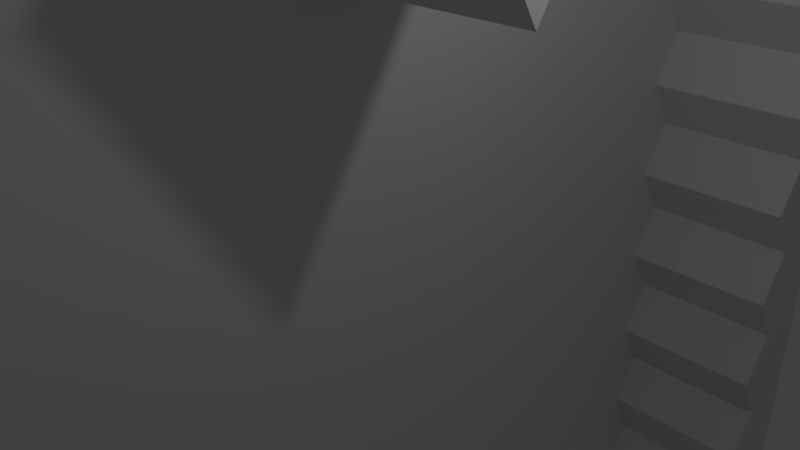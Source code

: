 # Source: board.blend  (saved by Blender 2.69.0; exported with 4.5.12 LTS)
import bpy
from mathutils import Matrix  # noqa: F401  (used for matrix-valued properties, if any)

bpy.ops.wm.read_factory_settings(use_empty=True)
scene = bpy.context.scene
scene.name = 'Scene'

# ---- collections
col_collection_1 = bpy.data.collections.new('Collection 1'); scene.collection.children.link(col_collection_1)

# ---- world
world_world = bpy.data.worlds.new('World'); scene.world = world_world
world_world.color = (0.05088, 0.05088, 0.05088)
world_world.use_sun_shadow = False
world_world.sun_shadow_jitter_overblur = 0.0
world_world.cycles.sampling_method = 'MANUAL'
world_world.cycles.sample_map_resolution = 256

# ---- cameras
cam_camera = bpy.data.cameras.new('Camera')
cam_camera.clip_end = 100.0
cam_camera.lens = 35.0
cam_camera.sensor_width = 32.0
cam_camera.sensor_height = 18.0
cam_camera.ortho_scale = 7.314
cam_camera.dof.focus_distance = 0.0
cam_camera.dof.aperture_fstop = 128.0

# ---- lights
light_lamp = bpy.data.lights.new('Lamp', 'POINT')
light_lamp.transmission_factor = 0.0
light_lamp.cutoff_distance = 30.0
light_lamp.energy = 100.0
light_lamp.shadow_buffer_clip_start = 1.001
light_lamp.shadow_soft_size = 0.1
light_lamp.shadow_maximum_resolution = 0.006
light_lamp.use_absolute_resolution = True
light_lamp.cycles.use_multiple_importance_sampling = False

# ---- meshes
me_plane = bpy.data.meshes.new('Plane')
me_plane.from_pydata([(1.0, -1.0, 0.0), (-0.9946, -1.204, 0.005015), (1.0, 1.0, 0.0), (-0.9956, 1.249, -0.03138), (0.0, -1.0, 0.0), (0.0, 1.0, 0.0), (-1.076, 0.004199, -0.4158), (1.0, 0.0, 0.0), (0.0, 0.0, 0.0), (-0.5, -1.0, 0.0), (-0.5, 1.0, 0.0), (-1.076, -0.4958, -0.4158), (1.0, 0.5, 0.0), (0.5, -1.0, 0.0), (0.5, 1.0, 0.0), (-1.076, 0.5042, -0.4158), (1.0, -0.5, 0.0), (0.0, 0.5, 0.0), (0.0, -0.5, 0.0), (-0.5, 0.0, 0.0), (0.5, 0.0, 0.0), (0.5, 0.5, 0.0), (-0.5, 0.5, 0.0), (-0.5, -0.5, 0.0), (0.5, -0.5, 0.0), (-0.75, -1.0, 0.0), (-0.75, 1.0, 0.0), (-1.076, -0.7458, -0.4158), (1.0, 0.75, 0.0), (0.75, -1.0, 0.0), (0.75, 1.0, 0.0), (-1.076, 0.7542, -0.4158), (1.0, -0.75, 0.0), (0.0, 0.75, 0.0), (0.0, -0.75, 0.0), (-0.75, 0.0, 0.0), (0.25, 0.0, 0.0), (-0.25, -1.0, 0.0), (-0.25, 1.0, 0.0), (-1.076, -0.2458, -0.4158), (1.0, 0.25, 0.0), (0.25, -1.0, 0.0), (0.25, 1.0, 0.0), (-1.076, 0.2542, -0.4158), (1.0, -0.25, 0.0), (0.0, 0.25, 0.0), (0.0, -0.25, 0.0), (-0.25, 0.0, 0.0), (0.75, 0.0, 0.0), (0.5, 0.75, 0.0), (0.5, 0.25, 0.0), (0.25, 0.5, 0.0), (0.75, 0.5, 0.0), (-0.5, 0.75, 0.0), (-0.5, 0.25, 0.0), (-0.75, 0.5, 0.0), (-0.25, 0.5, 0.0), (-0.5, -0.25, 0.0), (-0.5, -0.75, 0.0), (-0.75, -0.5, 0.0), (-0.25, -0.5, 0.0), (0.5, -0.25, 0.0), (0.5, -0.75, 0.0), (0.25, -0.5, 0.0), (0.75, -0.5, 0.0), (0.75, 0.75, 0.0), (-0.25, 0.75, 0.0), (-0.25, -0.25, 0.0), (0.75, -0.25, 0.0), (0.25, 0.75, 0.0), (0.25, 0.25, 0.0), (0.75, 0.25, 0.0), (-0.75, 0.75, 0.0), (-0.75, 0.25, 0.0), (-0.25, 0.25, 0.0), (-0.75, -0.25, 0.0), (-0.75, -0.75, 0.0), (-0.25, -0.75, 0.0), (0.25, -0.25, 0.0), (0.25, -0.75, 0.0), (0.75, -0.75, 0.0), (-0.875, -1.0, 0.0), (-0.875, 1.0, 0.0), (-1.07, -1.075, -0.4108), (1.0, 0.875, 0.0), (0.875, -1.0, 0.0), (0.875, 1.0, 0.0), (-1.071, 1.128, -0.4472), (1.0, -0.875, 0.0), (0.0, 0.875, 0.0), (0.0, -0.875, 0.0), (-0.875, 0.0, 0.0), (0.125, 0.0, 0.0), (-0.125, -1.0, 0.0), (-0.125, 1.0, 0.0), (-1.076, -0.1208, -0.4158), (1.0, 0.125, 0.0), (0.125, -1.0, 0.0), (0.125, 1.0, 0.0), (-1.076, 0.1292, -0.4158), (1.0, -0.125, 0.0), (0.0, 0.125, 0.0), (0.0, -0.125, 0.0), (-0.125, 0.0, 0.0), (0.875, 0.0, 0.0), (0.5, 0.875, 0.0), (0.5, 0.125, 0.0), (0.125, 0.5, 0.0), (0.625, 0.5, 0.0), (-0.5, 0.875, 0.0), (-0.5, 0.125, 0.0), (-0.875, 0.5, 0.0), (-0.375, 0.5, 0.0), (-0.5, -0.125, 0.0), (-0.5, -0.875, 0.0), (-0.875, -0.5, 0.0), (-0.375, -0.5, 0.0), (0.5, -0.125, 0.0), (0.5, -0.875, 0.0), (0.125, -0.5, 0.0), (0.625, -0.5, 0.0), (-0.625, -1.0, 0.0), (-0.625, 1.0, 0.0), (-1.076, -0.6208, -0.4158), (1.0, 0.625, 0.0), (0.625, -1.0, 0.0), (0.625, 1.0, 0.0), (-1.076, 0.6292, -0.4158), (1.0, -0.625, 0.0), (0.0, 0.625, 0.0), (0.0, -0.625, 0.0), (-0.625, 0.0, 0.0), (0.375, 0.0, 0.0), (-0.375, -1.0, 0.0), (-0.375, 1.0, 0.0), (-1.076, -0.3708, -0.4158), (1.0, 0.375, 0.0), (0.375, -1.0, 0.0), (0.375, 1.0, 0.0), (-1.076, 0.3792, -0.4158), (1.0, -0.375, 0.0), (0.0, 0.375, 0.0), (0.0, -0.375, 0.0), (-0.4999, 3.584e-15, 0.3038), (0.625, 0.0, 0.0), (0.5, 0.625, 0.0), (0.5, 0.375, 0.0), (0.375, 0.5, 0.0), (0.875, 0.5, 0.0), (-0.5, 0.625, 0.0), (-0.5, 0.375, 0.0), (-0.625, 0.5, 0.0), (-0.125, 0.5, 0.0), (-0.5, -0.375, 0.0), (-0.5, -0.625, 0.0), (-0.625, -0.5, 0.0), (-0.125, -0.5, 0.0), (0.5, -0.375, 0.0), (0.5, -0.625, 0.0), (0.375, -0.5, 0.0), (0.875, -0.5, 0.0), (0.75, 0.875, 0.0), (0.75, 0.625, 0.0), (0.625, 0.75, 0.0), (0.875, 0.75, 0.0), (-0.25, 0.875, 0.0), (-0.25, 0.625, 0.0), (-0.375, 0.75, 0.0), (-0.125, 0.75, 0.0), (-0.25, -0.125, 0.0), (-0.25, -0.375, 0.0), (-0.375, -0.25, 0.0), (-0.125, -0.25, 0.0), (0.75, -0.125, 0.0), (0.75, -0.375, 0.0), (0.625, -0.25, 0.0), (0.875, -0.25, 0.0), (0.25, 0.875, 0.0), (0.25, 0.625, 0.0), (0.125, 0.75, 0.0), (0.375, 0.75, 0.0), (0.25, 0.375, 0.0), (0.25, 0.125, 0.0), (0.125, 0.25, 0.0), (0.375, 0.25, 0.0), (0.75, 0.375, 0.0), (0.75, 0.125, 0.0), (0.625, 0.25, 0.0), (0.875, 0.25, 0.0), (-0.75, 0.875, 0.0), (-0.75, 0.625, 0.0), (-0.875, 0.75, 0.0), (-0.625, 0.75, 0.0), (-0.75, 0.375, 0.0), (-0.75, 0.125, 0.0), (-0.875, 0.25, 0.0), (-0.625, 0.25, 0.0), (-0.25, 0.375, 0.0), (-0.25, 0.125, 0.0), (-0.375, 0.25, 0.0), (-0.125, 0.25, 0.0), (-0.75, -0.125, 0.0), (-0.75, -0.375, 0.0), (-0.875, -0.25, 0.0), (-0.625, -0.25, 0.0), (-0.75, -0.625, 0.0), (-0.75, -0.875, 0.0), (-0.875, -0.75, 0.0), (-0.625, -0.75, 0.0), (-0.25, -0.625, 0.0), (-0.25, -0.875, 0.0), (-0.375, -0.75, 0.0), (-0.125, -0.75, 0.0), (0.25, -0.125, 0.0), (0.25, -0.375, 0.0), (0.125, -0.25, 0.0), (0.375, -0.25, 0.0), (0.25, -0.625, 0.0), (0.25, -0.875, 0.0), (0.125, -0.75, 0.0), (0.375, -0.75, 0.0), (0.75, -0.625, 0.0), (0.75, -0.875, 0.0), (0.625, -0.75, 0.0), (0.875, -0.75, 0.0), (0.875, 0.875, 0.0), (-0.125, 0.875, 0.0), (-0.125, -0.125, 0.0), (0.875, -0.125, 0.0), (0.375, 0.875, 0.0), (0.375, 0.375, 0.0), (0.875, 0.375, 0.0), (-0.625, 0.875, 0.0), (-0.625, 0.375, 0.0), (-0.125, 0.375, 0.0), (-0.625, -0.125, 0.0), (-0.625, -0.625, 0.0), (-0.125, -0.625, 0.0), (0.375, -0.125, 0.0), (0.375, -0.625, 0.0), (0.875, -0.625, 0.0), (0.625, 0.875, 0.0), (0.625, 0.625, 0.0), (0.875, 0.625, 0.0), (-0.375, 0.875, 0.0), (-0.375, 0.625, 0.0), (-0.125, 0.625, 0.0), (-0.375, -0.125, 0.0), (-0.375, -0.375, 0.0), (-0.125, -0.375, 0.0), (0.625, -0.125, 0.0), (0.625, -0.375, 0.0), (0.875, -0.375, 0.0), (0.125, 0.875, 0.0), (0.125, 0.625, 0.0), (0.375, 0.625, 0.0), (0.125, 0.375, 0.0), (0.125, 0.125, 0.0), (0.375, 0.125, 0.0), (0.625, 0.375, 0.0), (0.625, 0.125, 0.0), (0.875, 0.125, 0.0), (-0.875, 0.875, 0.0), (-0.875, 0.625, 0.0), (-0.625, 0.625, 0.0), (-0.875, 0.375, 0.0), (-0.875, 0.125, 0.0), (-0.625, 0.125, 0.0), (-0.375, 0.375, 0.0), (-0.375, 0.125, 0.0), (-0.125, 0.125, 0.0), (-0.875, -0.125, 0.0), (-0.875, -0.375, 0.0), (-0.625, -0.375, 0.0), (-0.875, -0.625, 0.0), (-0.875, -0.875, 0.0), (-0.625, -0.875, 0.0), (-0.375, -0.625, 0.0), (-0.375, -0.875, 0.0), (-0.125, -0.875, 0.0), (0.125, -0.125, 0.0), (0.125, -0.375, 0.0), (0.375, -0.375, 0.0), (0.125, -0.625, 0.0), (0.125, -0.875, 0.0), (0.375, -0.875, 0.0), (0.625, -0.625, 0.0), (0.625, -0.875, 0.0), (0.875, -0.875, 0.0), (1.0, -1.0, 0.3127), (-0.9946, -1.204, 0.3177), (1.0, 1.0, 0.3127), (-0.9956, 1.249, 0.2813), (-2.62e-10, -1.0, 0.3127), (-2.62e-10, 1.0, 0.3127), (1.0, 0.0, 0.3127), (-0.5, -1.0, 0.3127), (-0.5, 1.0, 0.3127), (1.0, 0.5, 0.3127), (0.5, -1.0, 0.3127), (0.5, 1.0, 0.3127), (1.0, -0.5, 0.3127), (-0.75, -1.0, 0.3127), (-0.75, 1.0, 0.3127), (1.0, 0.75, 0.3127), (0.75, -1.0, 0.3127), (0.75, 1.0, 0.3127), (1.0, -0.75, 0.3127), (-0.25, -1.0, 0.3127), (-0.25, 1.0, 0.3127), (1.0, 0.25, 0.3127), (0.25, -1.0, 0.3127), (0.25, 1.0, 0.3127), (1.0, -0.25, 0.3127), (-0.875, -1.0, 0.3127), (-0.875, 1.0, 0.3127), (-0.9946, -1.079, 0.3177), (1.0, 0.875, 0.3127), (0.875, -1.0, 0.3127), (0.875, 1.0, 0.3127), (-0.9956, 1.124, 0.2813), (1.0, -0.875, 0.3127), (-2.62e-10, 0.875, 0.3127), (-2.62e-10, -0.875, 0.3127), (-0.125, -1.0, 0.3127), (-0.125, 1.0, 0.3127), (1.0, 0.125, 0.3127), (0.125, -1.0, 0.3127), (0.125, 1.0, 0.3127), (1.0, -0.125, 0.3127), (0.875, 0.0, 0.3127), (0.5, 0.875, 0.3127), (-0.5, 0.875, 0.3127), (-0.5, -0.875, 0.3127), (0.5, -0.875, 0.3127), (-0.625, -1.0, 0.3127), (-0.625, 1.0, 0.3127), (1.0, 0.625, 0.3127), (0.625, -1.0, 0.3127), (0.625, 1.0, 0.3127), (1.0, -0.625, 0.3127), (-0.375, -1.0, 0.3127), (-0.375, 1.0, 0.3127), (1.0, 0.375, 0.3127), (0.375, -1.0, 0.3127), (0.375, 1.0, 0.3127), (1.0, -0.375, 0.3127), (0.875, 0.5, 0.3127), (0.875, -0.5, 0.3127), (0.75, 0.875, 0.3127), (0.875, 0.75, 0.3127), (-0.25, 0.875, 0.3127), (0.875, -0.25, 0.3127), (0.25, 0.875, 0.3127), (0.875, 0.25, 0.3127), (-0.75, 0.875, 0.3127), (-0.75, -0.875, 0.3127), (-0.25, -0.875, 0.3127), (0.25, -0.875, 0.3127), (0.75, -0.875, 0.3127), (0.875, -0.75, 0.3127), (0.875, 0.875, 0.3127), (-0.125, 0.875, 0.3127), (0.875, -0.125, 0.3127), (0.375, 0.875, 0.3127), (0.875, 0.375, 0.3127), (-0.625, 0.875, 0.3127), (0.875, -0.625, 0.3127), (0.625, 0.875, 0.3127), (0.875, 0.625, 0.3127), (-0.375, 0.875, 0.3127), (0.875, -0.375, 0.3127), (0.125, 0.875, 0.3127), (0.875, 0.125, 0.3127), (-0.875, 0.875, 0.3127), (-0.875, -0.875, 0.3127), (-0.625, -0.875, 0.3127), (-0.375, -0.875, 0.3127), (-0.125, -0.875, 0.3127), (0.125, -0.875, 0.3127), (0.375, -0.875, 0.3127), (0.625, -0.875, 0.3127), (0.875, -0.875, 0.3127), (0.75, -0.75, 0.0), (0.75, -0.625, 0.0), (0.625, -0.75, 0.0), (0.625, -0.625, 0.0), (0.0, -0.875, 0.0), (-0.125, -0.875, 0.0), (-2.62e-10, -0.875, 0.3127), (-0.125, -0.875, 0.3127), (-0.4999, 0.0, 0.0), (-0.375, -0.1249, 0.0), (-0.2501, 0.0, 0.0), (-0.375, 0.1249, 0.0), (-0.375, -0.1249, 0.3038), (-0.25, 3.584e-15, 0.3038), (-0.375, 0.1249, 0.3038), (-0.6875, -0.809, -7.451e-08), (-0.6875, -0.809, 7.451e-08), (-0.6875, -0.809, 0.3127), (-0.6875, -0.809, 0.3127), (-0.5615, -0.8114, 7.451e-08), (-0.5635, -0.8114, -7.451e-08), (-0.5615, -0.8114, 0.3127), (-0.5635, -0.8114, 0.3127), (-0.4383, -0.8088, -7.451e-08), (-0.4367, -0.8088, 7.451e-08), (-0.4383, -0.8088, 0.3127), (-0.4367, -0.8088, 0.3127), (-0.3119, -0.8123, 7.451e-08), (-0.3131, -0.8123, -7.451e-08), (-0.3119, -0.8123, 0.3127), (-0.3131, -0.8123, 0.3127), (-0.1883, -0.8097, -7.451e-08), (-0.1867, -0.8097, 7.451e-08), (-0.1883, -0.8097, 0.3127), (-0.1867, -0.8097, 0.3127), (-0.06182, -0.81, 7.451e-08), (-0.06318, -0.81, -7.451e-08), (-0.06182, -0.81, 0.3127), (-0.06318, -0.81, 0.3127), (0.06186, -0.8088, -7.451e-08), (0.06314, -0.8088, 7.451e-08), (0.06186, -0.8088, 0.3127), (0.06314, -0.8088, 0.3127), (0.1881, -0.8104, 7.451e-08), (0.1869, -0.8104, -7.451e-08), (0.1881, -0.8104, 0.3127), (0.1869, -0.8104, 0.3127), (0.3118, -0.8106, -7.451e-08), (0.3132, -0.8106, 7.451e-08), (0.3118, -0.8106, 0.3127), (0.3132, -0.8106, 0.3127), (0.4387, -0.8094, 7.451e-08), (0.4363, -0.8094, -7.451e-08), (0.4387, -0.8094, 0.3127), (0.4363, -0.8094, 0.3127), (-0.6894, 0.8116, -7.451e-08), (-0.6856, 0.8116, 7.451e-08), (-0.6894, 0.8116, 0.3127), (-0.6856, 0.8116, 0.3127), (-0.561, 0.8111, 7.451e-08), (-0.564, 0.8111, -7.451e-08), (-0.561, 0.8111, 0.3127), (-0.564, 0.8111, 0.3127), (-0.4384, 0.8111, -7.451e-08), (-0.4366, 0.8111, 7.451e-08), (-0.4384, 0.8111, 0.3127), (-0.4366, 0.8111, 0.3127), (-0.3119, 0.8123, 7.451e-08), (-0.3131, 0.8123, -7.451e-08), (-0.3119, 0.8123, 0.3127), (-0.3131, 0.8123, 0.3127), (-0.1884, 0.812, -7.451e-08), (-0.1866, 0.812, 7.451e-08), (-0.1884, 0.812, 0.3127), (-0.1866, 0.812, 0.3127), (-0.06169, 0.8104, 7.451e-08), (-0.06331, 0.8104, -7.451e-08), (-0.06169, 0.8104, 0.3127), (-0.06331, 0.8104, 0.3127), (0.06196, 0.8106, -7.451e-08), (0.06304, 0.8106, 7.451e-08), (0.06196, 0.8106, 0.3127), (0.06304, 0.8106, 0.3127), (0.1882, 0.8121, 7.451e-08), (0.1868, 0.8121, -7.451e-08), (0.1882, 0.8121, 0.3127), (0.1868, 0.8121, 0.3127), (0.3118, 0.8121, -7.451e-08), (0.3132, 0.8121, 7.451e-08), (0.3118, 0.8121, 0.3127), (0.3132, 0.8121, 0.3127), (0.4385, 0.8116, 7.451e-08), (0.4365, 0.8116, -7.451e-08), (0.4385, 0.8116, 0.3127), (0.4365, 0.8116, 0.3127), (0.5618, -0.8123, -7.451e-08), (0.5632, -0.8123, 7.451e-08), (0.5618, -0.8123, 0.3127), (0.5632, -0.8123, 0.3127), (0.5, 0.875, 0.0), (0.625, 0.875, 0.0), (0.5, 0.875, 0.3127), (0.625, 0.875, 0.3127), (0.5615, 0.8121, -7.451e-08), (0.5635, 0.8121, 7.451e-08), (0.5615, 0.8121, 0.3127), (0.5635, 0.8121, 0.3127)], [], [(121, 9, 296, 335), (84, 2, 291, 317), (227, 102, 8, 103), (125, 29, 305, 338), (88, 32, 307, 321), (230, 146, 21, 147), (188, 261, 373, 354), (378, 279, 415, 417), (233, 150, 22, 151), (234, 141, 17, 152), (235, 113, 19, 131), (236, 154, 23, 155), (237, 130, 18, 156), (238, 117, 20, 132), (239, 158, 24, 159), (128, 16, 301, 340), (229, 364, 473, 471), (242, 162, 65, 163), (206, 275, 375, 356), (253, 372, 465, 463), (245, 166, 66, 167), (246, 129, 33, 168), (19, 391, 394, 269, 110), (248, 170, 67, 171), (249, 142, 46, 172), (250, 173, 48, 144), (251, 174, 68, 175), (262, 189, 355, 374), (98, 5, 294, 328), (254, 178, 69, 179), (255, 145, 49, 180), (256, 181, 51, 107), (257, 182, 70, 183), (258, 106, 50, 184), (259, 185, 52, 108), (260, 186, 71, 187), (231, 188, 354, 365), (124, 28, 304, 337), (263, 190, 72, 191), (264, 149, 53, 192), (265, 193, 55, 111), (266, 194, 73, 195), (267, 110, 54, 196), (268, 197, 56, 112), (269, 198, 74, 199), (270, 101, 45, 200), (271, 201, 35, 91), (272, 202, 75, 203), (273, 153, 57, 204), (274, 205, 59, 115), (275, 206, 76, 207), (276, 114, 58, 208), (277, 209, 60, 116), (278, 210, 77, 211), (279, 90, 34, 212), (280, 213, 36, 92), (281, 214, 78, 215), (282, 157, 61, 216), (283, 217, 63, 119), (284, 218, 79, 219), (285, 118, 62, 220), (286, 221, 64, 120), (287, 222, 80, 223), (83, 1, 290, 316), (288, 222, 359, 382), (65, 164, 225, 161), (94, 38, 309, 325), (275, 83, 316, 375), (66, 168, 226, 165), (168, 33, 89, 226), (169, 227, 103, 47), (67, 172, 227, 169), (172, 46, 102, 227), (173, 228, 104, 48), (68, 176, 228, 173), (358, 218, 426, 428), (161, 225, 361, 349), (69, 180, 229, 177), (180, 49, 105, 229), (181, 230, 147, 51), (70, 184, 230, 181), (184, 50, 146, 230), (185, 231, 148, 52), (71, 188, 231, 185), (87, 262, 374, 320), (4, 97, 327, 293), (72, 192, 232, 189), (192, 53, 109, 232), (193, 233, 151, 55), (73, 196, 233, 193), (196, 54, 150, 233), (197, 234, 152, 56), (74, 200, 234, 197), (200, 45, 141, 234), (201, 235, 131, 35), (75, 204, 235, 201), (204, 57, 113, 235), (205, 236, 155, 59), (76, 208, 236, 205), (208, 58, 154, 236), (209, 237, 156, 60), (77, 212, 237, 209), (212, 34, 130, 237), (213, 238, 132, 36), (78, 216, 238, 213), (216, 61, 117, 238), (217, 239, 159, 63), (79, 220, 239, 217), (220, 62, 158, 239), (221, 240, 160, 64), (80, 224, 240, 221), (138, 42, 312, 345), (134, 10, 297, 342), (49, 163, 241, 105), (163, 65, 161, 241), (145, 242, 163, 49), (21, 108, 242, 145), (108, 52, 162, 242), (162, 243, 164, 65), (52, 148, 243, 162), (148, 231, 365, 347), (240, 224, 360, 367), (53, 167, 244, 109), (167, 66, 165, 244), (149, 245, 167, 53), (22, 112, 245, 149), (112, 56, 166, 245), (166, 246, 168, 66), (56, 152, 246, 166), (152, 17, 129, 246), (394, 393, 47, 198, 269), (57, 171, 247, 113), (171, 67, 169, 247), (153, 248, 171, 57), (23, 116, 248, 153), (116, 60, 170, 248), (170, 249, 172, 67), (60, 156, 249, 170), (156, 18, 142, 249), (117, 250, 144, 20), (61, 175, 250, 117), (175, 68, 173, 250), (157, 251, 175, 61), (24, 120, 251, 157), (120, 64, 174, 251), (174, 252, 176, 68), (64, 160, 252, 174), (86, 30, 306, 319), (82, 3, 292, 315), (33, 179, 253, 89), (179, 69, 177, 253), (129, 254, 179, 33), (17, 107, 254, 129), (107, 51, 178, 254), (178, 255, 180, 69), (51, 147, 255, 178), (147, 21, 145, 255), (141, 256, 107, 17), (45, 183, 256, 141), (183, 70, 181, 256), (101, 257, 183, 45), (8, 92, 257, 101), (92, 36, 182, 257), (182, 258, 184, 70), (36, 132, 258, 182), (132, 20, 106, 258), (146, 259, 108, 21), (50, 187, 259, 146), (187, 71, 185, 259), (106, 260, 187, 50), (20, 144, 260, 106), (144, 48, 186, 260), (186, 261, 188, 71), (48, 104, 261, 186), (332, 366, 445, 444), (37, 93, 324, 308), (31, 191, 262, 87), (191, 72, 189, 262), (127, 263, 191, 31), (15, 111, 263, 127), (111, 55, 190, 263), (190, 264, 192, 72), (55, 151, 264, 190), (151, 22, 149, 264), (139, 265, 111, 15), (43, 195, 265, 139), (195, 73, 193, 265), (99, 266, 195, 43), (6, 91, 266, 99), (91, 35, 194, 266), (194, 267, 196, 73), (35, 131, 267, 194), (131, 19, 110, 267), (150, 268, 112, 22), (54, 199, 268, 150), (199, 74, 197, 268), (110, 269, 199, 54), (143, 395, 396, 397), (247, 169, 47, 393, 392), (198, 270, 200, 74), (47, 103, 270, 198), (103, 8, 101, 270), (95, 271, 91, 6), (39, 203, 271, 95), (203, 75, 201, 271), (135, 272, 203, 39), (11, 115, 272, 135), (115, 59, 202, 272), (202, 273, 204, 75), (59, 155, 273, 202), (155, 23, 153, 273), (123, 274, 115, 11), (27, 207, 274, 123), (207, 76, 205, 274), (83, 275, 207, 27), (126, 14, 300, 339), (323, 379, 425, 424), (206, 276, 208, 76), (225, 164, 350, 361), (41, 137, 344, 311), (154, 277, 116, 23), (58, 211, 277, 154), (211, 77, 209, 277), (114, 278, 211, 58), (44, 100, 329, 313), (9, 133, 341, 296), (210, 279, 212, 77), (7, 96, 326, 295), (160, 240, 367, 348), (102, 280, 92, 8), (46, 215, 280, 102), (215, 78, 213, 280), (142, 281, 215, 46), (18, 119, 281, 142), (119, 63, 214, 281), (214, 282, 216, 78), (63, 159, 282, 214), (159, 24, 157, 282), (130, 283, 119, 18), (34, 219, 283, 130), (219, 79, 217, 283), (90, 284, 219, 34), (1, 81, 314, 290), (122, 26, 303, 336), (218, 285, 220, 79), (29, 85, 318, 305), (16, 140, 346, 301), (158, 286, 120, 24), (62, 223, 286, 158), (221, 286, 386, 384), (118, 287, 223, 62), (366, 355, 440, 441), (241, 161, 349, 368), (222, 288, 224, 80), (377, 357, 412, 413), (224, 288, 382, 360), (361, 317, 291, 319), (362, 322, 294, 325), (363, 329, 295, 330), (364, 331, 300, 345), (365, 343, 298, 347), (366, 332, 297, 336), (367, 340, 301, 348), (368, 349, 306, 339), (369, 337, 304, 350), (370, 351, 309, 342), (371, 346, 313, 352), (372, 353, 312, 328), (373, 326, 310, 354), (374, 355, 303, 315), (382, 321, 307, 360), (349, 361, 319, 306), (350, 304, 317, 361), (351, 362, 325, 309), (352, 313, 329, 363), (353, 364, 345, 312), (354, 310, 343, 365), (355, 366, 336, 303), (360, 307, 340, 367), (331, 368, 339, 300), (347, 298, 337, 369), (332, 370, 342, 297), (348, 301, 346, 371), (322, 372, 328, 294), (330, 295, 326, 373), (320, 374, 315, 292), (290, 314, 375, 316), (314, 302, 356, 375), (302, 335, 376, 356), (335, 296, 333, 376), (296, 341, 377, 333), (341, 308, 357, 377), (308, 324, 378, 357), (324, 293, 323, 378), (293, 327, 379, 323), (327, 311, 358, 379), (311, 344, 380, 358), (344, 299, 334, 380), (299, 338, 381, 334), (338, 305, 359, 381), (305, 318, 382, 359), (318, 289, 321, 382), (136, 12, 298, 343), (140, 44, 313, 346), (177, 353, 468, 466), (244, 370, 449, 447), (81, 25, 302, 314), (105, 331, 476, 474), (133, 37, 308, 341), (96, 40, 310, 326), (279, 378, 390, 388), (261, 104, 330, 373), (176, 252, 371, 352), (104, 228, 363, 330), (30, 126, 339, 306), (85, 0, 289, 318), (10, 122, 336, 297), (100, 7, 295, 329), (137, 13, 299, 344), (165, 351, 452, 450), (26, 82, 315, 303), (380, 285, 431, 433), (93, 4, 293, 324), (97, 41, 311, 327), (38, 134, 342, 309), (252, 160, 348, 371), (164, 243, 369, 350), (228, 176, 352, 363), (2, 86, 319, 291), (118, 334, 480, 478), (14, 138, 345, 300), (226, 362, 457, 455), (334, 118, 434, 436), (376, 276, 399, 401), (42, 98, 328, 312), (5, 94, 325, 294), (243, 148, 347, 369), (12, 124, 337, 298), (32, 128, 340, 307), (3, 87, 320, 292), (222, 287, 381, 359), (114, 333, 408, 406), (331, 105, 482, 484), (362, 226, 459, 461), (28, 84, 317, 304), (25, 121, 335, 302), (333, 114, 402, 404), (40, 136, 343, 310), (0, 88, 321, 289), (13, 125, 338, 299), (385, 383, 384, 386), (286, 223, 385, 386), (223, 80, 383, 385), (80, 221, 384, 383), (388, 390, 421, 419), (378, 323, 389, 390), (90, 279, 388, 387), (323, 90, 387, 389), (393, 394, 397, 396), (113, 247, 392, 391, 19), (392, 393, 396, 395), (391, 392, 395, 143), (394, 391, 143, 397), (399, 398, 400, 401), (206, 356, 400, 398), (356, 376, 401, 400), (276, 206, 398, 399), (402, 403, 405, 404), (276, 376, 405, 403), (376, 333, 404, 405), (114, 276, 403, 402), (407, 406, 408, 409), (333, 377, 409, 408), (377, 278, 407, 409), (278, 114, 406, 407), (410, 411, 413, 412), (357, 210, 410, 412), (278, 377, 413, 411), (210, 278, 411, 410), (415, 414, 416, 417), (357, 378, 417, 416), (210, 357, 416, 414), (279, 210, 414, 415), (418, 419, 421, 420), (390, 389, 420, 421), (387, 388, 419, 418), (389, 387, 418, 420), (423, 422, 424, 425), (284, 90, 422, 423), (379, 284, 423, 425), (90, 323, 424, 422), (426, 427, 429, 428), (379, 358, 428, 429), (218, 284, 427, 426), (284, 379, 429, 427), (431, 430, 432, 433), (218, 358, 432, 430), (358, 380, 433, 432), (285, 218, 430, 431), (434, 435, 437, 436), (285, 380, 437, 435), (380, 334, 436, 437), (118, 285, 435, 434), (438, 439, 441, 440), (355, 189, 438, 440), (232, 366, 441, 439), (189, 232, 439, 438), (443, 442, 444, 445), (366, 232, 443, 445), (232, 109, 442, 443), (109, 332, 444, 442), (446, 447, 449, 448), (370, 332, 448, 449), (109, 244, 447, 446), (332, 109, 446, 448), (451, 450, 452, 453), (370, 244, 451, 453), (351, 370, 453, 452), (244, 165, 450, 451), (454, 455, 457, 456), (351, 165, 454, 456), (362, 351, 456, 457), (165, 226, 455, 454), (459, 458, 460, 461), (89, 322, 460, 458), (322, 362, 461, 460), (226, 89, 458, 459), (462, 463, 465, 464), (322, 89, 462, 464), (372, 322, 464, 465), (89, 253, 463, 462), (467, 466, 468, 469), (372, 253, 467, 469), (353, 372, 469, 468), (253, 177, 466, 467), (470, 471, 473, 472), (353, 177, 470, 472), (364, 353, 472, 473), (177, 229, 471, 470), (475, 474, 476, 477), (364, 229, 475, 477), (331, 364, 477, 476), (229, 105, 474, 475), (479, 478, 480, 481), (381, 287, 479, 481), (334, 381, 481, 480), (287, 118, 478, 479), (484, 482, 486, 488), (368, 331, 484, 485), (241, 368, 485, 483), (105, 241, 483, 482), (486, 487, 489, 488), (485, 484, 488, 489), (483, 485, 489, 487), (482, 483, 487, 486)])
me_plane.use_remesh_preserve_volume = False
me_plane.use_remesh_preserve_attributes = False
me_plane.use_mirror_vertex_groups = False
me_plane.update()

# ---- objects
ob_plane = bpy.data.objects.new('Plane', me_plane)
ob_lamp = bpy.data.objects.new('Lamp', light_lamp)
ob_camera = bpy.data.objects.new('Camera', cam_camera)

# ---- transforms, parenting, visibility, modifiers, constraints
ob_plane.location = (0.0, 0.0, 0.0)
ob_plane.rotation_euler = (-0.0, 1.571, 0.0)
ob_plane.scale = (13.18, 7.931, 7.931)
ob_plane.lineart.crease_threshold = 0.0
ob_lamp.location = (4.076, 1.005, 5.904)
ob_lamp.rotation_euler = (0.6503, 0.05522, 1.866)
ob_lamp.lock_rotations_4d = False
ob_lamp.empty_display_type = 'ARROWS'
ob_lamp.color = (0.0, 0.0, 0.0, 0.0)
ob_lamp.lineart.crease_threshold = 0.0
ob_camera.location = (7.481, -6.508, 5.344)
ob_camera.rotation_euler = (1.109, 0.01082, 0.8149)
ob_camera.lock_rotations_4d = False
ob_camera.empty_display_type = 'ARROWS'
ob_camera.color = (0.0, 0.0, 0.0, 0.0)
ob_camera.display_type = 'WIRE'
ob_camera.lineart.crease_threshold = 0.0

# ---- collection membership
col_collection_1.objects.link(ob_plane)
col_collection_1.objects.link(ob_lamp)
col_collection_1.objects.link(ob_camera)

# ---- scene / render settings (as saved in the file)
scene.camera = ob_camera
scene.frame_start = 1; scene.frame_end = 250; scene.frame_set(1)
scene.render.engine = 'BLENDER_EEVEE_NEXT'
scene.render.image_settings.compression = 90
scene.render.resolution_percentage = 50
scene.render.dither_intensity = 0.0
scene.cycles.use_denoising = False
scene.cycles.samples = 10
scene.cycles.sampling_pattern = 'TABULATED_SOBOL'
scene.cycles.light_sampling_threshold = 0.0
scene.cycles.use_adaptive_sampling = False
scene.cycles.use_light_tree = False
scene.cycles.blur_glossy = 0.0
scene.cycles.volume_bounces = 1
scene.cycles.pixel_filter_type = 'GAUSSIAN'
scene.cycles.sample_clamp_indirect = 0.0
scene.view_settings.view_transform = 'Standard'
bpy.context.view_layer.update()
